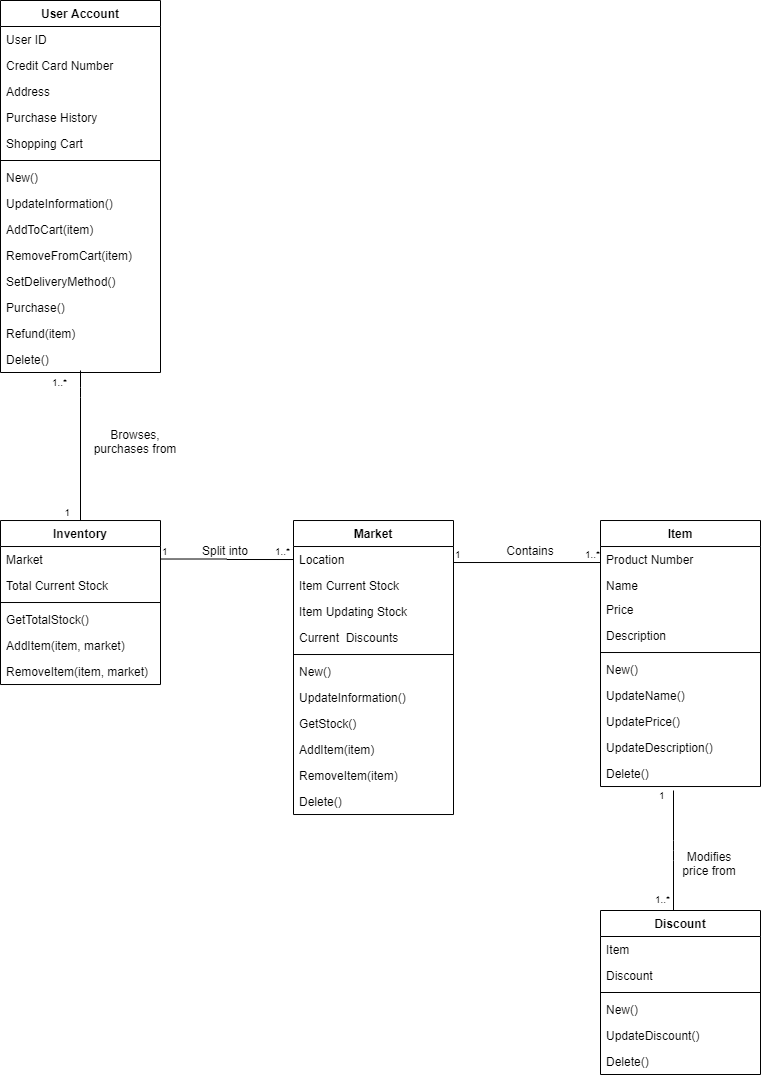

The diagram above was exported from draw.io. Its source (the exported page's mxGraphModel, read from the mxfile embedded in the PNG):
<mxGraphModel dx="1113" dy="696" grid="1" gridSize="10" guides="1" tooltips="1" connect="1" arrows="1" fold="1" page="1" pageScale="1" pageWidth="827" pageHeight="1169" math="0" shadow="0">
  <root>
    <mxCell id="WIyWlLk6GJQsqaUBKTNV-0" />
    <mxCell id="WIyWlLk6GJQsqaUBKTNV-1" parent="WIyWlLk6GJQsqaUBKTNV-0" />
    <mxCell id="AJmn1NYkkcA-fUtdAO0E-4" value="Inventory" style="swimlane;fontStyle=1;align=center;verticalAlign=top;childLayout=stackLayout;horizontal=1;startSize=26;horizontalStack=0;resizeParent=1;resizeParentMax=0;resizeLast=0;collapsible=1;marginBottom=0;" vertex="1" parent="WIyWlLk6GJQsqaUBKTNV-1">
      <mxGeometry x="40" y="570.02" width="160" height="164" as="geometry" />
    </mxCell>
    <mxCell id="AJmn1NYkkcA-fUtdAO0E-5" value="Market" style="text;strokeColor=none;fillColor=none;align=left;verticalAlign=top;spacingLeft=4;spacingRight=4;overflow=hidden;rotatable=0;points=[[0,0.5],[1,0.5]];portConstraint=eastwest;" vertex="1" parent="AJmn1NYkkcA-fUtdAO0E-4">
      <mxGeometry y="26" width="160" height="26" as="geometry" />
    </mxCell>
    <mxCell id="AJmn1NYkkcA-fUtdAO0E-45" value="Total Current Stock" style="text;strokeColor=none;fillColor=none;align=left;verticalAlign=top;spacingLeft=4;spacingRight=4;overflow=hidden;rotatable=0;points=[[0,0.5],[1,0.5]];portConstraint=eastwest;" vertex="1" parent="AJmn1NYkkcA-fUtdAO0E-4">
      <mxGeometry y="52" width="160" height="26" as="geometry" />
    </mxCell>
    <mxCell id="AJmn1NYkkcA-fUtdAO0E-6" value="" style="line;strokeWidth=1;fillColor=none;align=left;verticalAlign=middle;spacingTop=-1;spacingLeft=3;spacingRight=3;rotatable=0;labelPosition=right;points=[];portConstraint=eastwest;" vertex="1" parent="AJmn1NYkkcA-fUtdAO0E-4">
      <mxGeometry y="78" width="160" height="8" as="geometry" />
    </mxCell>
    <mxCell id="AJmn1NYkkcA-fUtdAO0E-7" value="GetTotalStock()" style="text;strokeColor=none;fillColor=none;align=left;verticalAlign=top;spacingLeft=4;spacingRight=4;overflow=hidden;rotatable=0;points=[[0,0.5],[1,0.5]];portConstraint=eastwest;" vertex="1" parent="AJmn1NYkkcA-fUtdAO0E-4">
      <mxGeometry y="86" width="160" height="26" as="geometry" />
    </mxCell>
    <mxCell id="AJmn1NYkkcA-fUtdAO0E-72" value="AddItem(item, market)" style="text;strokeColor=none;fillColor=none;align=left;verticalAlign=top;spacingLeft=4;spacingRight=4;overflow=hidden;rotatable=0;points=[[0,0.5],[1,0.5]];portConstraint=eastwest;" vertex="1" parent="AJmn1NYkkcA-fUtdAO0E-4">
      <mxGeometry y="112" width="160" height="26" as="geometry" />
    </mxCell>
    <mxCell id="AJmn1NYkkcA-fUtdAO0E-73" value="RemoveItem(item, market)" style="text;strokeColor=none;fillColor=none;align=left;verticalAlign=top;spacingLeft=4;spacingRight=4;overflow=hidden;rotatable=0;points=[[0,0.5],[1,0.5]];portConstraint=eastwest;" vertex="1" parent="AJmn1NYkkcA-fUtdAO0E-4">
      <mxGeometry y="138" width="160" height="26" as="geometry" />
    </mxCell>
    <mxCell id="AJmn1NYkkcA-fUtdAO0E-8" value="User Account" style="swimlane;fontStyle=1;align=center;verticalAlign=top;childLayout=stackLayout;horizontal=1;startSize=26;horizontalStack=0;resizeParent=1;resizeParentMax=0;resizeLast=0;collapsible=1;marginBottom=0;" vertex="1" parent="WIyWlLk6GJQsqaUBKTNV-1">
      <mxGeometry x="40" y="50" width="160" height="372" as="geometry" />
    </mxCell>
    <mxCell id="AJmn1NYkkcA-fUtdAO0E-9" value="User ID" style="text;strokeColor=none;fillColor=none;align=left;verticalAlign=top;spacingLeft=4;spacingRight=4;overflow=hidden;rotatable=0;points=[[0,0.5],[1,0.5]];portConstraint=eastwest;" vertex="1" parent="AJmn1NYkkcA-fUtdAO0E-8">
      <mxGeometry y="26" width="160" height="26" as="geometry" />
    </mxCell>
    <mxCell id="AJmn1NYkkcA-fUtdAO0E-37" value="Credit Card Number" style="text;strokeColor=none;fillColor=none;align=left;verticalAlign=top;spacingLeft=4;spacingRight=4;overflow=hidden;rotatable=0;points=[[0,0.5],[1,0.5]];portConstraint=eastwest;" vertex="1" parent="AJmn1NYkkcA-fUtdAO0E-8">
      <mxGeometry y="52" width="160" height="26" as="geometry" />
    </mxCell>
    <mxCell id="AJmn1NYkkcA-fUtdAO0E-38" value="Address" style="text;strokeColor=none;fillColor=none;align=left;verticalAlign=top;spacingLeft=4;spacingRight=4;overflow=hidden;rotatable=0;points=[[0,0.5],[1,0.5]];portConstraint=eastwest;" vertex="1" parent="AJmn1NYkkcA-fUtdAO0E-8">
      <mxGeometry y="78" width="160" height="26" as="geometry" />
    </mxCell>
    <mxCell id="AJmn1NYkkcA-fUtdAO0E-39" value="Purchase History" style="text;strokeColor=none;fillColor=none;align=left;verticalAlign=top;spacingLeft=4;spacingRight=4;overflow=hidden;rotatable=0;points=[[0,0.5],[1,0.5]];portConstraint=eastwest;" vertex="1" parent="AJmn1NYkkcA-fUtdAO0E-8">
      <mxGeometry y="104" width="160" height="26" as="geometry" />
    </mxCell>
    <mxCell id="AJmn1NYkkcA-fUtdAO0E-40" value="Shopping Cart" style="text;strokeColor=none;fillColor=none;align=left;verticalAlign=top;spacingLeft=4;spacingRight=4;overflow=hidden;rotatable=0;points=[[0,0.5],[1,0.5]];portConstraint=eastwest;" vertex="1" parent="AJmn1NYkkcA-fUtdAO0E-8">
      <mxGeometry y="130" width="160" height="26" as="geometry" />
    </mxCell>
    <mxCell id="AJmn1NYkkcA-fUtdAO0E-10" value="" style="line;strokeWidth=1;fillColor=none;align=left;verticalAlign=middle;spacingTop=-1;spacingLeft=3;spacingRight=3;rotatable=0;labelPosition=right;points=[];portConstraint=eastwest;" vertex="1" parent="AJmn1NYkkcA-fUtdAO0E-8">
      <mxGeometry y="156" width="160" height="8" as="geometry" />
    </mxCell>
    <mxCell id="AJmn1NYkkcA-fUtdAO0E-11" value="New()" style="text;strokeColor=none;fillColor=none;align=left;verticalAlign=top;spacingLeft=4;spacingRight=4;overflow=hidden;rotatable=0;points=[[0,0.5],[1,0.5]];portConstraint=eastwest;" vertex="1" parent="AJmn1NYkkcA-fUtdAO0E-8">
      <mxGeometry y="164" width="160" height="26" as="geometry" />
    </mxCell>
    <mxCell id="AJmn1NYkkcA-fUtdAO0E-66" value="UpdateInformation()" style="text;strokeColor=none;fillColor=none;align=left;verticalAlign=top;spacingLeft=4;spacingRight=4;overflow=hidden;rotatable=0;points=[[0,0.5],[1,0.5]];portConstraint=eastwest;" vertex="1" parent="AJmn1NYkkcA-fUtdAO0E-8">
      <mxGeometry y="190" width="160" height="26" as="geometry" />
    </mxCell>
    <mxCell id="AJmn1NYkkcA-fUtdAO0E-67" value="AddToCart(item)" style="text;strokeColor=none;fillColor=none;align=left;verticalAlign=top;spacingLeft=4;spacingRight=4;overflow=hidden;rotatable=0;points=[[0,0.5],[1,0.5]];portConstraint=eastwest;" vertex="1" parent="AJmn1NYkkcA-fUtdAO0E-8">
      <mxGeometry y="216" width="160" height="26" as="geometry" />
    </mxCell>
    <mxCell id="AJmn1NYkkcA-fUtdAO0E-68" value="RemoveFromCart(item)" style="text;strokeColor=none;fillColor=none;align=left;verticalAlign=top;spacingLeft=4;spacingRight=4;overflow=hidden;rotatable=0;points=[[0,0.5],[1,0.5]];portConstraint=eastwest;" vertex="1" parent="AJmn1NYkkcA-fUtdAO0E-8">
      <mxGeometry y="242" width="160" height="26" as="geometry" />
    </mxCell>
    <mxCell id="AJmn1NYkkcA-fUtdAO0E-69" value="SetDeliveryMethod()" style="text;strokeColor=none;fillColor=none;align=left;verticalAlign=top;spacingLeft=4;spacingRight=4;overflow=hidden;rotatable=0;points=[[0,0.5],[1,0.5]];portConstraint=eastwest;" vertex="1" parent="AJmn1NYkkcA-fUtdAO0E-8">
      <mxGeometry y="268" width="160" height="26" as="geometry" />
    </mxCell>
    <mxCell id="AJmn1NYkkcA-fUtdAO0E-70" value="Purchase()" style="text;strokeColor=none;fillColor=none;align=left;verticalAlign=top;spacingLeft=4;spacingRight=4;overflow=hidden;rotatable=0;points=[[0,0.5],[1,0.5]];portConstraint=eastwest;" vertex="1" parent="AJmn1NYkkcA-fUtdAO0E-8">
      <mxGeometry y="294" width="160" height="26" as="geometry" />
    </mxCell>
    <mxCell id="AJmn1NYkkcA-fUtdAO0E-71" value="Refund(item)" style="text;strokeColor=none;fillColor=none;align=left;verticalAlign=top;spacingLeft=4;spacingRight=4;overflow=hidden;rotatable=0;points=[[0,0.5],[1,0.5]];portConstraint=eastwest;" vertex="1" parent="AJmn1NYkkcA-fUtdAO0E-8">
      <mxGeometry y="320" width="160" height="26" as="geometry" />
    </mxCell>
    <mxCell id="AJmn1NYkkcA-fUtdAO0E-81" value="Delete()" style="text;strokeColor=none;fillColor=none;align=left;verticalAlign=top;spacingLeft=4;spacingRight=4;overflow=hidden;rotatable=0;points=[[0,0.5],[1,0.5]];portConstraint=eastwest;" vertex="1" parent="AJmn1NYkkcA-fUtdAO0E-8">
      <mxGeometry y="346" width="160" height="26" as="geometry" />
    </mxCell>
    <mxCell id="AJmn1NYkkcA-fUtdAO0E-12" value="Market" style="swimlane;fontStyle=1;align=center;verticalAlign=top;childLayout=stackLayout;horizontal=1;startSize=26;horizontalStack=0;resizeParent=1;resizeParentMax=0;resizeLast=0;collapsible=1;marginBottom=0;" vertex="1" parent="WIyWlLk6GJQsqaUBKTNV-1">
      <mxGeometry x="333" y="570.02" width="160" height="294" as="geometry" />
    </mxCell>
    <mxCell id="AJmn1NYkkcA-fUtdAO0E-51" value="Location" style="text;strokeColor=none;fillColor=none;align=left;verticalAlign=top;spacingLeft=4;spacingRight=4;overflow=hidden;rotatable=0;points=[[0,0.5],[1,0.5]];portConstraint=eastwest;" vertex="1" parent="AJmn1NYkkcA-fUtdAO0E-12">
      <mxGeometry y="26" width="160" height="26" as="geometry" />
    </mxCell>
    <mxCell id="AJmn1NYkkcA-fUtdAO0E-13" value="Item Current Stock" style="text;strokeColor=none;fillColor=none;align=left;verticalAlign=top;spacingLeft=4;spacingRight=4;overflow=hidden;rotatable=0;points=[[0,0.5],[1,0.5]];portConstraint=eastwest;" vertex="1" parent="AJmn1NYkkcA-fUtdAO0E-12">
      <mxGeometry y="52" width="160" height="26" as="geometry" />
    </mxCell>
    <mxCell id="AJmn1NYkkcA-fUtdAO0E-30" value="Item Updating Stock" style="text;strokeColor=none;fillColor=none;align=left;verticalAlign=top;spacingLeft=4;spacingRight=4;overflow=hidden;rotatable=0;points=[[0,0.5],[1,0.5]];portConstraint=eastwest;" vertex="1" parent="AJmn1NYkkcA-fUtdAO0E-12">
      <mxGeometry y="78" width="160" height="26" as="geometry" />
    </mxCell>
    <mxCell id="AJmn1NYkkcA-fUtdAO0E-31" value="Current  Discounts" style="text;strokeColor=none;fillColor=none;align=left;verticalAlign=top;spacingLeft=4;spacingRight=4;overflow=hidden;rotatable=0;points=[[0,0.5],[1,0.5]];portConstraint=eastwest;" vertex="1" parent="AJmn1NYkkcA-fUtdAO0E-12">
      <mxGeometry y="104" width="160" height="26" as="geometry" />
    </mxCell>
    <mxCell id="AJmn1NYkkcA-fUtdAO0E-14" value="" style="line;strokeWidth=1;fillColor=none;align=left;verticalAlign=middle;spacingTop=-1;spacingLeft=3;spacingRight=3;rotatable=0;labelPosition=right;points=[];portConstraint=eastwest;" vertex="1" parent="AJmn1NYkkcA-fUtdAO0E-12">
      <mxGeometry y="130" width="160" height="8" as="geometry" />
    </mxCell>
    <mxCell id="AJmn1NYkkcA-fUtdAO0E-76" value="New()" style="text;strokeColor=none;fillColor=none;align=left;verticalAlign=top;spacingLeft=4;spacingRight=4;overflow=hidden;rotatable=0;points=[[0,0.5],[1,0.5]];portConstraint=eastwest;" vertex="1" parent="AJmn1NYkkcA-fUtdAO0E-12">
      <mxGeometry y="138" width="160" height="26" as="geometry" />
    </mxCell>
    <mxCell id="AJmn1NYkkcA-fUtdAO0E-77" value="UpdateInformation()" style="text;strokeColor=none;fillColor=none;align=left;verticalAlign=top;spacingLeft=4;spacingRight=4;overflow=hidden;rotatable=0;points=[[0,0.5],[1,0.5]];portConstraint=eastwest;" vertex="1" parent="AJmn1NYkkcA-fUtdAO0E-12">
      <mxGeometry y="164" width="160" height="26" as="geometry" />
    </mxCell>
    <mxCell id="AJmn1NYkkcA-fUtdAO0E-74" value="GetStock()" style="text;strokeColor=none;fillColor=none;align=left;verticalAlign=top;spacingLeft=4;spacingRight=4;overflow=hidden;rotatable=0;points=[[0,0.5],[1,0.5]];portConstraint=eastwest;" vertex="1" parent="AJmn1NYkkcA-fUtdAO0E-12">
      <mxGeometry y="190" width="160" height="26" as="geometry" />
    </mxCell>
    <mxCell id="AJmn1NYkkcA-fUtdAO0E-15" value="AddItem(item)" style="text;strokeColor=none;fillColor=none;align=left;verticalAlign=top;spacingLeft=4;spacingRight=4;overflow=hidden;rotatable=0;points=[[0,0.5],[1,0.5]];portConstraint=eastwest;" vertex="1" parent="AJmn1NYkkcA-fUtdAO0E-12">
      <mxGeometry y="216" width="160" height="26" as="geometry" />
    </mxCell>
    <mxCell id="AJmn1NYkkcA-fUtdAO0E-75" value="RemoveItem(item)" style="text;strokeColor=none;fillColor=none;align=left;verticalAlign=top;spacingLeft=4;spacingRight=4;overflow=hidden;rotatable=0;points=[[0,0.5],[1,0.5]];portConstraint=eastwest;" vertex="1" parent="AJmn1NYkkcA-fUtdAO0E-12">
      <mxGeometry y="242" width="160" height="26" as="geometry" />
    </mxCell>
    <mxCell id="AJmn1NYkkcA-fUtdAO0E-82" value="Delete()" style="text;strokeColor=none;fillColor=none;align=left;verticalAlign=top;spacingLeft=4;spacingRight=4;overflow=hidden;rotatable=0;points=[[0,0.5],[1,0.5]];portConstraint=eastwest;" vertex="1" parent="AJmn1NYkkcA-fUtdAO0E-12">
      <mxGeometry y="268" width="160" height="26" as="geometry" />
    </mxCell>
    <mxCell id="AJmn1NYkkcA-fUtdAO0E-21" value="Item" style="swimlane;fontStyle=1;align=center;verticalAlign=top;childLayout=stackLayout;horizontal=1;startSize=26;horizontalStack=0;resizeParent=1;resizeParentMax=0;resizeLast=0;collapsible=1;marginBottom=0;" vertex="1" parent="WIyWlLk6GJQsqaUBKTNV-1">
      <mxGeometry x="640" y="570.02" width="160" height="266" as="geometry" />
    </mxCell>
    <mxCell id="AJmn1NYkkcA-fUtdAO0E-28" value="Product Number" style="text;strokeColor=none;fillColor=none;align=left;verticalAlign=top;spacingLeft=4;spacingRight=4;overflow=hidden;rotatable=0;points=[[0,0.5],[1,0.5]];portConstraint=eastwest;" vertex="1" parent="AJmn1NYkkcA-fUtdAO0E-21">
      <mxGeometry y="26" width="160" height="26" as="geometry" />
    </mxCell>
    <mxCell id="AJmn1NYkkcA-fUtdAO0E-22" value="Name" style="text;strokeColor=none;fillColor=none;align=left;verticalAlign=top;spacingLeft=4;spacingRight=4;overflow=hidden;rotatable=0;points=[[0,0.5],[1,0.5]];portConstraint=eastwest;" vertex="1" parent="AJmn1NYkkcA-fUtdAO0E-21">
      <mxGeometry y="52" width="160" height="24" as="geometry" />
    </mxCell>
    <mxCell id="AJmn1NYkkcA-fUtdAO0E-26" value="Price" style="text;strokeColor=none;fillColor=none;align=left;verticalAlign=top;spacingLeft=4;spacingRight=4;overflow=hidden;rotatable=0;points=[[0,0.5],[1,0.5]];portConstraint=eastwest;" vertex="1" parent="AJmn1NYkkcA-fUtdAO0E-21">
      <mxGeometry y="76" width="160" height="26" as="geometry" />
    </mxCell>
    <mxCell id="AJmn1NYkkcA-fUtdAO0E-27" value="Description" style="text;strokeColor=none;fillColor=none;align=left;verticalAlign=top;spacingLeft=4;spacingRight=4;overflow=hidden;rotatable=0;points=[[0,0.5],[1,0.5]];portConstraint=eastwest;" vertex="1" parent="AJmn1NYkkcA-fUtdAO0E-21">
      <mxGeometry y="102" width="160" height="26" as="geometry" />
    </mxCell>
    <mxCell id="AJmn1NYkkcA-fUtdAO0E-23" value="" style="line;strokeWidth=1;fillColor=none;align=left;verticalAlign=middle;spacingTop=-1;spacingLeft=3;spacingRight=3;rotatable=0;labelPosition=right;points=[];portConstraint=eastwest;" vertex="1" parent="AJmn1NYkkcA-fUtdAO0E-21">
      <mxGeometry y="128" width="160" height="8" as="geometry" />
    </mxCell>
    <mxCell id="AJmn1NYkkcA-fUtdAO0E-24" value="New()" style="text;strokeColor=none;fillColor=none;align=left;verticalAlign=top;spacingLeft=4;spacingRight=4;overflow=hidden;rotatable=0;points=[[0,0.5],[1,0.5]];portConstraint=eastwest;" vertex="1" parent="AJmn1NYkkcA-fUtdAO0E-21">
      <mxGeometry y="136" width="160" height="26" as="geometry" />
    </mxCell>
    <mxCell id="AJmn1NYkkcA-fUtdAO0E-78" value="UpdateName()" style="text;strokeColor=none;fillColor=none;align=left;verticalAlign=top;spacingLeft=4;spacingRight=4;overflow=hidden;rotatable=0;points=[[0,0.5],[1,0.5]];portConstraint=eastwest;" vertex="1" parent="AJmn1NYkkcA-fUtdAO0E-21">
      <mxGeometry y="162" width="160" height="26" as="geometry" />
    </mxCell>
    <mxCell id="AJmn1NYkkcA-fUtdAO0E-79" value="UpdatePrice()" style="text;strokeColor=none;fillColor=none;align=left;verticalAlign=top;spacingLeft=4;spacingRight=4;overflow=hidden;rotatable=0;points=[[0,0.5],[1,0.5]];portConstraint=eastwest;" vertex="1" parent="AJmn1NYkkcA-fUtdAO0E-21">
      <mxGeometry y="188" width="160" height="26" as="geometry" />
    </mxCell>
    <mxCell id="AJmn1NYkkcA-fUtdAO0E-80" value="UpdateDescription()" style="text;strokeColor=none;fillColor=none;align=left;verticalAlign=top;spacingLeft=4;spacingRight=4;overflow=hidden;rotatable=0;points=[[0,0.5],[1,0.5]];portConstraint=eastwest;" vertex="1" parent="AJmn1NYkkcA-fUtdAO0E-21">
      <mxGeometry y="214" width="160" height="26" as="geometry" />
    </mxCell>
    <mxCell id="AJmn1NYkkcA-fUtdAO0E-83" value="Delete()" style="text;strokeColor=none;fillColor=none;align=left;verticalAlign=top;spacingLeft=4;spacingRight=4;overflow=hidden;rotatable=0;points=[[0,0.5],[1,0.5]];portConstraint=eastwest;" vertex="1" parent="AJmn1NYkkcA-fUtdAO0E-21">
      <mxGeometry y="240" width="160" height="26" as="geometry" />
    </mxCell>
    <mxCell id="AJmn1NYkkcA-fUtdAO0E-32" value="Discount" style="swimlane;fontStyle=1;align=center;verticalAlign=top;childLayout=stackLayout;horizontal=1;startSize=26;horizontalStack=0;resizeParent=1;resizeParentMax=0;resizeLast=0;collapsible=1;marginBottom=0;" vertex="1" parent="WIyWlLk6GJQsqaUBKTNV-1">
      <mxGeometry x="640" y="960" width="160" height="164" as="geometry" />
    </mxCell>
    <mxCell id="AJmn1NYkkcA-fUtdAO0E-33" value="Item" style="text;strokeColor=none;fillColor=none;align=left;verticalAlign=top;spacingLeft=4;spacingRight=4;overflow=hidden;rotatable=0;points=[[0,0.5],[1,0.5]];portConstraint=eastwest;" vertex="1" parent="AJmn1NYkkcA-fUtdAO0E-32">
      <mxGeometry y="26" width="160" height="26" as="geometry" />
    </mxCell>
    <mxCell id="AJmn1NYkkcA-fUtdAO0E-36" value="Discount" style="text;strokeColor=none;fillColor=none;align=left;verticalAlign=top;spacingLeft=4;spacingRight=4;overflow=hidden;rotatable=0;points=[[0,0.5],[1,0.5]];portConstraint=eastwest;" vertex="1" parent="AJmn1NYkkcA-fUtdAO0E-32">
      <mxGeometry y="52" width="160" height="26" as="geometry" />
    </mxCell>
    <mxCell id="AJmn1NYkkcA-fUtdAO0E-34" value="" style="line;strokeWidth=1;fillColor=none;align=left;verticalAlign=middle;spacingTop=-1;spacingLeft=3;spacingRight=3;rotatable=0;labelPosition=right;points=[];portConstraint=eastwest;" vertex="1" parent="AJmn1NYkkcA-fUtdAO0E-32">
      <mxGeometry y="78" width="160" height="8" as="geometry" />
    </mxCell>
    <mxCell id="AJmn1NYkkcA-fUtdAO0E-35" value="New()" style="text;strokeColor=none;fillColor=none;align=left;verticalAlign=top;spacingLeft=4;spacingRight=4;overflow=hidden;rotatable=0;points=[[0,0.5],[1,0.5]];portConstraint=eastwest;" vertex="1" parent="AJmn1NYkkcA-fUtdAO0E-32">
      <mxGeometry y="86" width="160" height="26" as="geometry" />
    </mxCell>
    <mxCell id="AJmn1NYkkcA-fUtdAO0E-84" value="UpdateDiscount()" style="text;strokeColor=none;fillColor=none;align=left;verticalAlign=top;spacingLeft=4;spacingRight=4;overflow=hidden;rotatable=0;points=[[0,0.5],[1,0.5]];portConstraint=eastwest;" vertex="1" parent="AJmn1NYkkcA-fUtdAO0E-32">
      <mxGeometry y="112" width="160" height="26" as="geometry" />
    </mxCell>
    <mxCell id="AJmn1NYkkcA-fUtdAO0E-85" value="Delete()" style="text;strokeColor=none;fillColor=none;align=left;verticalAlign=top;spacingLeft=4;spacingRight=4;overflow=hidden;rotatable=0;points=[[0,0.5],[1,0.5]];portConstraint=eastwest;" vertex="1" parent="AJmn1NYkkcA-fUtdAO0E-32">
      <mxGeometry y="138" width="160" height="26" as="geometry" />
    </mxCell>
    <mxCell id="AJmn1NYkkcA-fUtdAO0E-47" value="" style="endArrow=none;html=1;edgeStyle=orthogonalEdgeStyle;entryX=0;entryY=0.5;entryDx=0;entryDy=0;" edge="1" parent="WIyWlLk6GJQsqaUBKTNV-1" target="AJmn1NYkkcA-fUtdAO0E-51">
      <mxGeometry relative="1" as="geometry">
        <mxPoint x="200" y="608.52" as="sourcePoint" />
        <mxPoint x="300" y="609.02" as="targetPoint" />
        <Array as="points" />
      </mxGeometry>
    </mxCell>
    <mxCell id="AJmn1NYkkcA-fUtdAO0E-48" value="1" style="resizable=0;html=1;align=left;verticalAlign=bottom;labelBackgroundColor=#ffffff;fontSize=10;" connectable="0" vertex="1" parent="AJmn1NYkkcA-fUtdAO0E-47">
      <mxGeometry x="-1" relative="1" as="geometry" />
    </mxCell>
    <mxCell id="AJmn1NYkkcA-fUtdAO0E-49" value="1..*" style="resizable=0;html=1;align=right;verticalAlign=bottom;labelBackgroundColor=#ffffff;fontSize=10;" connectable="0" vertex="1" parent="AJmn1NYkkcA-fUtdAO0E-47">
      <mxGeometry x="1" relative="1" as="geometry">
        <mxPoint x="-3.5" as="offset" />
      </mxGeometry>
    </mxCell>
    <mxCell id="AJmn1NYkkcA-fUtdAO0E-50" value="Split into" style="text;html=1;strokeColor=none;fillColor=none;align=center;verticalAlign=middle;whiteSpace=wrap;rounded=0;" vertex="1" parent="WIyWlLk6GJQsqaUBKTNV-1">
      <mxGeometry x="240" y="590.02" width="50" height="20" as="geometry" />
    </mxCell>
    <mxCell id="AJmn1NYkkcA-fUtdAO0E-52" value="" style="endArrow=none;html=1;edgeStyle=orthogonalEdgeStyle;" edge="1" parent="WIyWlLk6GJQsqaUBKTNV-1">
      <mxGeometry relative="1" as="geometry">
        <mxPoint x="493" y="612.02" as="sourcePoint" />
        <mxPoint x="640" y="612.02" as="targetPoint" />
      </mxGeometry>
    </mxCell>
    <mxCell id="AJmn1NYkkcA-fUtdAO0E-53" value="1" style="resizable=0;html=1;align=left;verticalAlign=bottom;labelBackgroundColor=#ffffff;fontSize=10;" connectable="0" vertex="1" parent="AJmn1NYkkcA-fUtdAO0E-52">
      <mxGeometry x="-1" relative="1" as="geometry" />
    </mxCell>
    <mxCell id="AJmn1NYkkcA-fUtdAO0E-54" value="1..*" style="resizable=0;html=1;align=right;verticalAlign=bottom;labelBackgroundColor=#ffffff;fontSize=10;" connectable="0" vertex="1" parent="AJmn1NYkkcA-fUtdAO0E-52">
      <mxGeometry x="1" relative="1" as="geometry" />
    </mxCell>
    <mxCell id="AJmn1NYkkcA-fUtdAO0E-55" value="Contains" style="text;html=1;strokeColor=none;fillColor=none;align=center;verticalAlign=middle;whiteSpace=wrap;rounded=0;" vertex="1" parent="WIyWlLk6GJQsqaUBKTNV-1">
      <mxGeometry x="550" y="590.02" width="40" height="20" as="geometry" />
    </mxCell>
    <mxCell id="AJmn1NYkkcA-fUtdAO0E-56" value="" style="endArrow=none;html=1;edgeStyle=orthogonalEdgeStyle;entryX=0.5;entryY=0;entryDx=0;entryDy=0;" edge="1" parent="WIyWlLk6GJQsqaUBKTNV-1" target="AJmn1NYkkcA-fUtdAO0E-4">
      <mxGeometry relative="1" as="geometry">
        <mxPoint x="120" y="420" as="sourcePoint" />
        <mxPoint x="240" y="457.01" as="targetPoint" />
        <Array as="points">
          <mxPoint x="120" y="437" />
        </Array>
      </mxGeometry>
    </mxCell>
    <mxCell id="AJmn1NYkkcA-fUtdAO0E-57" value="1..*" style="resizable=0;html=1;align=left;verticalAlign=bottom;labelBackgroundColor=#ffffff;fontSize=10;" connectable="0" vertex="1" parent="AJmn1NYkkcA-fUtdAO0E-56">
      <mxGeometry x="-1" relative="1" as="geometry">
        <mxPoint x="-30" y="20.000000000000004" as="offset" />
      </mxGeometry>
    </mxCell>
    <mxCell id="AJmn1NYkkcA-fUtdAO0E-58" value="1" style="resizable=0;html=1;align=right;verticalAlign=bottom;labelBackgroundColor=#ffffff;fontSize=10;" connectable="0" vertex="1" parent="AJmn1NYkkcA-fUtdAO0E-56">
      <mxGeometry x="1" relative="1" as="geometry">
        <mxPoint x="-10" as="offset" />
      </mxGeometry>
    </mxCell>
    <mxCell id="AJmn1NYkkcA-fUtdAO0E-59" value="Browses, purchases from" style="text;html=1;strokeColor=none;fillColor=none;align=center;verticalAlign=middle;whiteSpace=wrap;rounded=0;" vertex="1" parent="WIyWlLk6GJQsqaUBKTNV-1">
      <mxGeometry x="130" y="481.01" width="90" height="20" as="geometry" />
    </mxCell>
    <mxCell id="AJmn1NYkkcA-fUtdAO0E-61" value="" style="endArrow=none;html=1;edgeStyle=orthogonalEdgeStyle;exitX=0.456;exitY=1.115;exitDx=0;exitDy=0;exitPerimeter=0;" edge="1" parent="WIyWlLk6GJQsqaUBKTNV-1">
      <mxGeometry relative="1" as="geometry">
        <mxPoint x="713" y="840" as="sourcePoint" />
        <mxPoint x="713" y="960" as="targetPoint" />
        <Array as="points">
          <mxPoint x="713" y="900" />
          <mxPoint x="713" y="900" />
        </Array>
      </mxGeometry>
    </mxCell>
    <mxCell id="AJmn1NYkkcA-fUtdAO0E-62" value="1" style="resizable=0;html=1;align=left;verticalAlign=bottom;labelBackgroundColor=#ffffff;fontSize=10;" connectable="0" vertex="1" parent="AJmn1NYkkcA-fUtdAO0E-61">
      <mxGeometry x="-1" relative="1" as="geometry">
        <mxPoint x="-16" y="13.01" as="offset" />
      </mxGeometry>
    </mxCell>
    <mxCell id="AJmn1NYkkcA-fUtdAO0E-63" value="1..*" style="resizable=0;html=1;align=right;verticalAlign=bottom;labelBackgroundColor=#ffffff;fontSize=10;" connectable="0" vertex="1" parent="AJmn1NYkkcA-fUtdAO0E-61">
      <mxGeometry x="1" relative="1" as="geometry">
        <mxPoint x="-3" y="-3" as="offset" />
      </mxGeometry>
    </mxCell>
    <mxCell id="AJmn1NYkkcA-fUtdAO0E-64" value="Modifies price from" style="text;html=1;strokeColor=none;fillColor=none;align=center;verticalAlign=middle;whiteSpace=wrap;rounded=0;" vertex="1" parent="WIyWlLk6GJQsqaUBKTNV-1">
      <mxGeometry x="721" y="903.01" width="56" height="20" as="geometry" />
    </mxCell>
  </root>
</mxGraphModel>